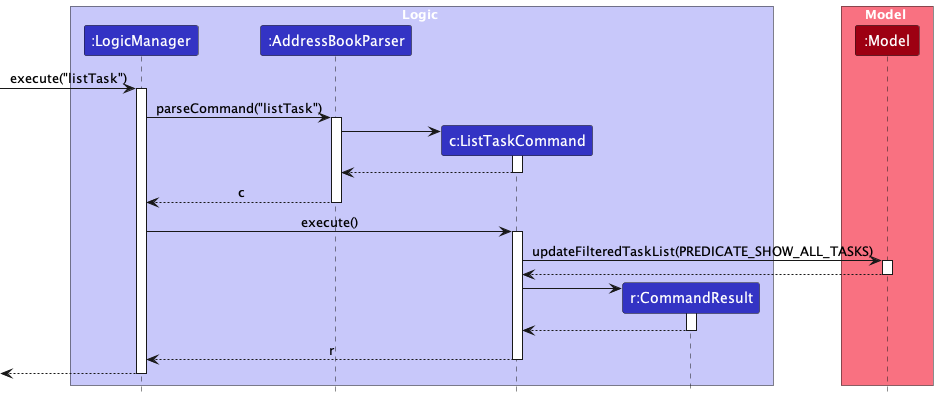

The diagram above was rendered by PlantUML. Its source (embedded in the PNG):
@startuml
!include style.puml
skinparam ArrowFontStyle plain

box Logic LOGIC_COLOR_T1
participant ":LogicManager" as LogicManager LOGIC_COLOR
participant ":AddressBookParser" as AddressBookParser LOGIC_COLOR
participant "c:ListTaskCommand" as ListTaskCommand LOGIC_COLOR
participant "r:CommandResult" as CommandResult LOGIC_COLOR
end box

box Model MODEL_COLOR_T1
participant ":Model" as Model MODEL_COLOR
end box

[-> LogicManager : execute("listTask")
activate LogicManager

LogicManager -> AddressBookParser : parseCommand("listTask")
activate AddressBookParser

create ListTaskCommand
AddressBookParser -> ListTaskCommand
activate ListTaskCommand

ListTaskCommand --> AddressBookParser
deactivate ListTaskCommand

AddressBookParser --> LogicManager : c
deactivate AddressBookParser

LogicManager -> ListTaskCommand : execute()
activate ListTaskCommand

ListTaskCommand -> Model : updateFilteredTaskList(PREDICATE_SHOW_ALL_TASKS)
activate Model

Model --> ListTaskCommand
deactivate Model

create CommandResult
ListTaskCommand -> CommandResult
activate CommandResult

CommandResult --> ListTaskCommand
deactivate CommandResult

ListTaskCommand --> LogicManager : r
deactivate ListTaskCommand

[<--LogicManager
deactivate LogicManager
@enduml